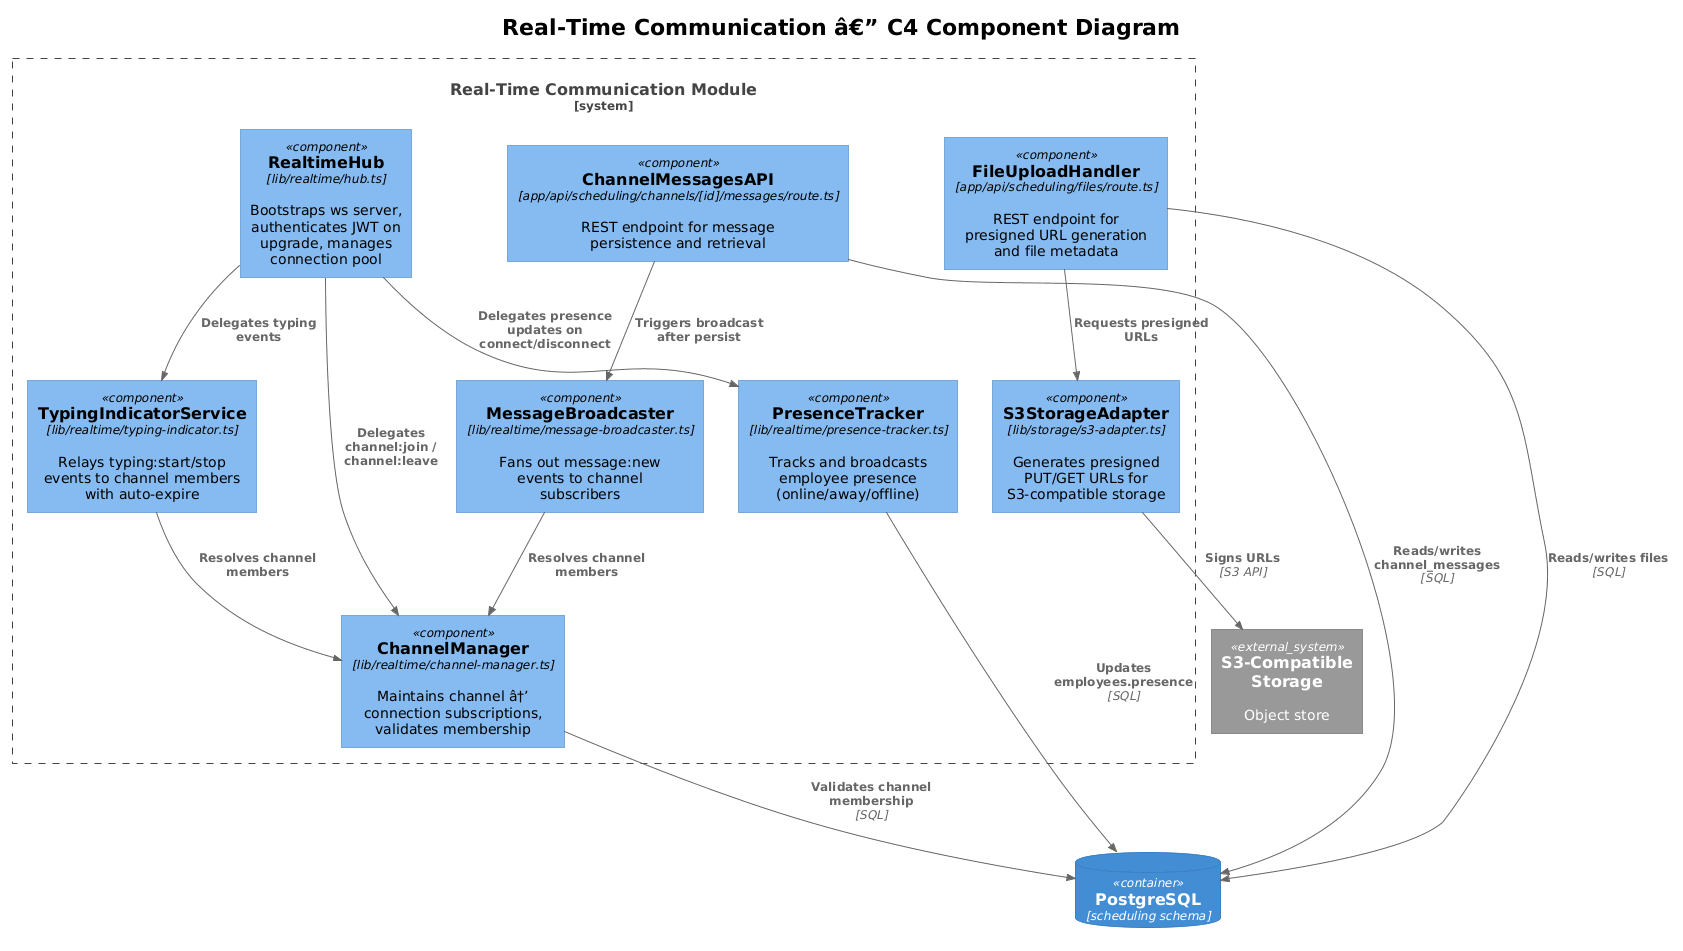

The diagram above was rendered by PlantUML. Its source (embedded in the PNG):
@startuml
!theme plain
!include <C4/C4_Component>

title Real-Time Communication â€” C4 Component Diagram

System_Boundary(realtime, "Real-Time Communication Module") {
    Component(hub, "RealtimeHub", "lib/realtime/hub.ts", "Bootstraps ws server, authenticates JWT on upgrade, manages connection pool")
    Component(channelMgr, "ChannelManager", "lib/realtime/channel-manager.ts", "Maintains channel â†’ connection subscriptions, validates membership")
    Component(presence, "PresenceTracker", "lib/realtime/presence-tracker.ts", "Tracks and broadcasts employee presence (online/away/offline)")
    Component(typing, "TypingIndicatorService", "lib/realtime/typing-indicator.ts", "Relays typing:start/stop events to channel members with auto-expire")
    Component(broadcaster, "MessageBroadcaster", "lib/realtime/message-broadcaster.ts", "Fans out message:new events to channel subscribers")
    Component(filesApi, "FileUploadHandler", "app/api/scheduling/files/route.ts", "REST endpoint for presigned URL generation and file metadata")
    Component(messagesApi, "ChannelMessagesAPI", "app/api/scheduling/channels/[id]/messages/route.ts", "REST endpoint for message persistence and retrieval")
    Component(s3Adapter, "S3StorageAdapter", "lib/storage/s3-adapter.ts", "Generates presigned PUT/GET URLs for S3-compatible storage")
}

ContainerDb(db, "PostgreSQL", "scheduling schema")
System_Ext(s3, "S3-Compatible Storage", "Object store")

Rel(hub, channelMgr, "Delegates channel:join / channel:leave")
Rel(hub, presence, "Delegates presence updates on connect/disconnect")
Rel(hub, typing, "Delegates typing events")
Rel(typing, channelMgr, "Resolves channel members")
Rel(broadcaster, channelMgr, "Resolves channel members")
Rel(messagesApi, broadcaster, "Triggers broadcast after persist")
Rel(filesApi, s3Adapter, "Requests presigned URLs")
Rel(channelMgr, db, "Validates channel membership", "SQL")
Rel(presence, db, "Updates employees.presence", "SQL")
Rel(messagesApi, db, "Reads/writes channel_messages", "SQL")
Rel(filesApi, db, "Reads/writes files", "SQL")
Rel(s3Adapter, s3, "Signs URLs", "S3 API")
@enduml